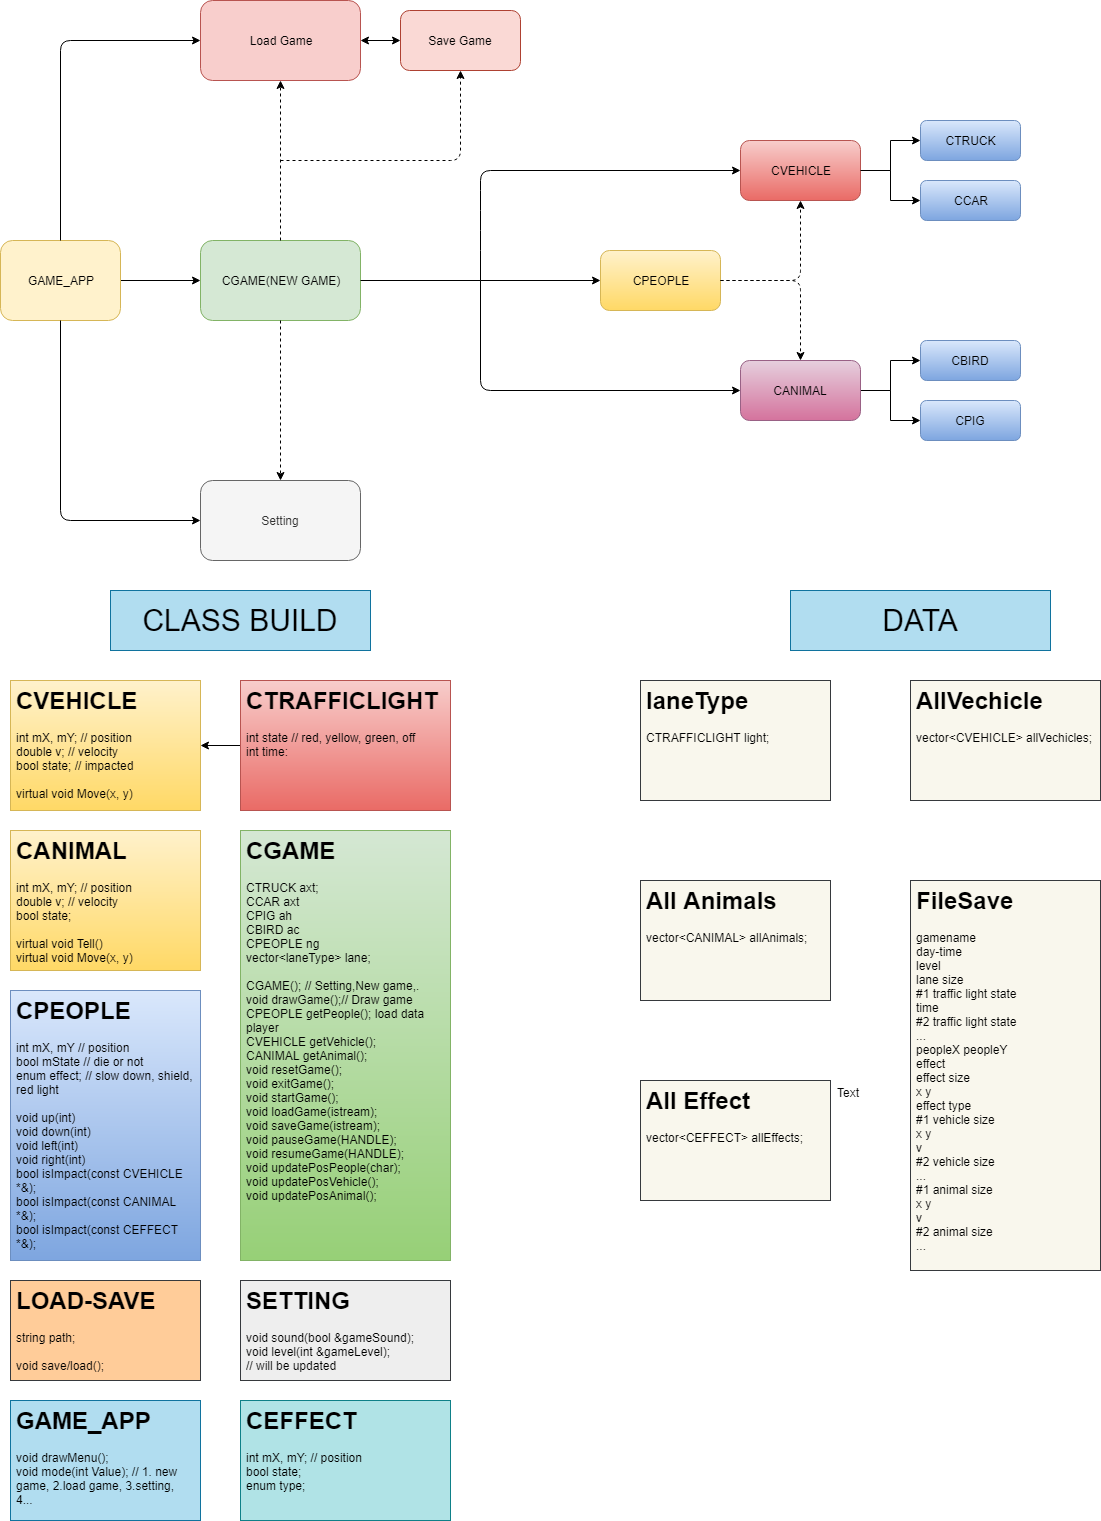

The diagram above was exported from draw.io. Its source (the exported page's mxGraphModel, read from the mxfile embedded in the PNG):
<mxGraphModel dx="1422" dy="762" grid="1" gridSize="10" guides="1" tooltips="1" connect="1" arrows="1" fold="1" page="1" pageScale="1" pageWidth="3300" pageHeight="4681" math="0" shadow="0">
  <root>
    <mxCell id="0" />
    <mxCell id="1" parent="0" />
    <mxCell id="I5lOxYquOivVO33uKcqu-4" value="" style="edgeStyle=orthogonalEdgeStyle;rounded=0;orthogonalLoop=1;jettySize=auto;html=1;" edge="1" parent="1" source="I5lOxYquOivVO33uKcqu-2">
      <mxGeometry relative="1" as="geometry">
        <mxPoint x="200" y="360" as="targetPoint" />
      </mxGeometry>
    </mxCell>
    <mxCell id="I5lOxYquOivVO33uKcqu-2" value="GAME_APP" style="rounded=1;whiteSpace=wrap;html=1;fillColor=#fff2cc;strokeColor=#d6b656;" vertex="1" parent="1">
      <mxGeometry y="320" width="120" height="80" as="geometry" />
    </mxCell>
    <mxCell id="I5lOxYquOivVO33uKcqu-29" value="" style="edgeStyle=orthogonalEdgeStyle;rounded=0;orthogonalLoop=1;jettySize=auto;html=1;shadow=0;strokeWidth=1;entryX=0;entryY=0.5;entryDx=0;entryDy=0;" edge="1" parent="1" target="I5lOxYquOivVO33uKcqu-25">
      <mxGeometry relative="1" as="geometry">
        <mxPoint x="480" y="360" as="sourcePoint" />
        <mxPoint x="560" y="360" as="targetPoint" />
      </mxGeometry>
    </mxCell>
    <mxCell id="I5lOxYquOivVO33uKcqu-3" value="CGAME(NEW GAME)" style="rounded=1;whiteSpace=wrap;html=1;fillColor=#d5e8d4;strokeColor=#82b366;" vertex="1" parent="1">
      <mxGeometry x="200" y="320" width="160" height="80" as="geometry" />
    </mxCell>
    <mxCell id="I5lOxYquOivVO33uKcqu-14" value="" style="edgeStyle=orthogonalEdgeStyle;rounded=0;orthogonalLoop=1;jettySize=auto;html=1;shadow=0;dashed=1;exitX=0.5;exitY=0;exitDx=0;exitDy=0;entryX=0.5;entryY=1;entryDx=0;entryDy=0;" edge="1" parent="1" source="I5lOxYquOivVO33uKcqu-3" target="I5lOxYquOivVO33uKcqu-10">
      <mxGeometry relative="1" as="geometry">
        <mxPoint x="300" y="290" as="targetPoint" />
      </mxGeometry>
    </mxCell>
    <mxCell id="I5lOxYquOivVO33uKcqu-10" value="Load Game" style="rounded=1;whiteSpace=wrap;html=1;fillColor=#f8cecc;strokeColor=#b85450;" vertex="1" parent="1">
      <mxGeometry x="200" y="80" width="160" height="80" as="geometry" />
    </mxCell>
    <mxCell id="I5lOxYquOivVO33uKcqu-15" value="" style="endArrow=classic;html=1;shadow=0;entryX=0;entryY=0.5;entryDx=0;entryDy=0;exitX=0.5;exitY=0;exitDx=0;exitDy=0;strokeColor=none;strokeWidth=1;" edge="1" parent="1" source="I5lOxYquOivVO33uKcqu-2" target="I5lOxYquOivVO33uKcqu-10">
      <mxGeometry width="50" height="50" relative="1" as="geometry">
        <mxPoint x="70" y="330" as="sourcePoint" />
        <mxPoint x="120" y="280" as="targetPoint" />
        <Array as="points">
          <mxPoint x="60" y="120" />
        </Array>
      </mxGeometry>
    </mxCell>
    <mxCell id="I5lOxYquOivVO33uKcqu-16" value="" style="endArrow=classic;html=1;shadow=0;exitX=0.5;exitY=1;exitDx=0;exitDy=0;" edge="1" parent="1" source="I5lOxYquOivVO33uKcqu-2">
      <mxGeometry width="50" height="50" relative="1" as="geometry">
        <mxPoint x="70" y="390" as="sourcePoint" />
        <mxPoint x="200" y="600" as="targetPoint" />
        <Array as="points">
          <mxPoint x="60" y="600" />
        </Array>
      </mxGeometry>
    </mxCell>
    <mxCell id="I5lOxYquOivVO33uKcqu-17" value="Setting" style="rounded=1;whiteSpace=wrap;html=1;fillColor=#f5f5f5;strokeColor=#666666;fontColor=#333333;" vertex="1" parent="1">
      <mxGeometry x="200" y="560" width="160" height="80" as="geometry" />
    </mxCell>
    <mxCell id="I5lOxYquOivVO33uKcqu-19" value="" style="endArrow=classic;html=1;shadow=0;strokeWidth=1;entryX=0;entryY=0.5;entryDx=0;entryDy=0;" edge="1" parent="1" target="I5lOxYquOivVO33uKcqu-10">
      <mxGeometry width="50" height="50" relative="1" as="geometry">
        <mxPoint x="60" y="320" as="sourcePoint" />
        <mxPoint x="110" y="270" as="targetPoint" />
        <Array as="points">
          <mxPoint x="60" y="120" />
        </Array>
      </mxGeometry>
    </mxCell>
    <mxCell id="I5lOxYquOivVO33uKcqu-20" value="Save Game" style="rounded=1;whiteSpace=wrap;html=1;fillColor=#fad9d5;strokeColor=#ae4132;" vertex="1" parent="1">
      <mxGeometry x="400" y="90" width="120" height="60" as="geometry" />
    </mxCell>
    <mxCell id="I5lOxYquOivVO33uKcqu-21" value="" style="endArrow=classic;startArrow=classic;html=1;shadow=0;strokeWidth=1;entryX=0;entryY=0.5;entryDx=0;entryDy=0;" edge="1" parent="1" target="I5lOxYquOivVO33uKcqu-20">
      <mxGeometry width="50" height="50" relative="1" as="geometry">
        <mxPoint x="360" y="120" as="sourcePoint" />
        <mxPoint x="410" y="70" as="targetPoint" />
      </mxGeometry>
    </mxCell>
    <mxCell id="I5lOxYquOivVO33uKcqu-23" value="" style="endArrow=classic;html=1;shadow=0;strokeWidth=1;entryX=0.5;entryY=1;entryDx=0;entryDy=0;dashed=1;" edge="1" parent="1" target="I5lOxYquOivVO33uKcqu-20">
      <mxGeometry width="50" height="50" relative="1" as="geometry">
        <mxPoint x="280" y="240" as="sourcePoint" />
        <mxPoint x="330" y="190" as="targetPoint" />
        <Array as="points">
          <mxPoint x="460" y="240" />
        </Array>
      </mxGeometry>
    </mxCell>
    <mxCell id="I5lOxYquOivVO33uKcqu-24" value="" style="endArrow=classic;html=1;shadow=0;dashed=1;strokeWidth=1;entryX=0.5;entryY=0;entryDx=0;entryDy=0;" edge="1" parent="1" target="I5lOxYquOivVO33uKcqu-17">
      <mxGeometry width="50" height="50" relative="1" as="geometry">
        <mxPoint x="280" y="400" as="sourcePoint" />
        <mxPoint x="330" y="350" as="targetPoint" />
      </mxGeometry>
    </mxCell>
    <mxCell id="I5lOxYquOivVO33uKcqu-25" value="CPEOPLE" style="rounded=1;whiteSpace=wrap;html=1;fillColor=#fff2cc;strokeColor=#d6b656;gradientColor=#ffd966;" vertex="1" parent="1">
      <mxGeometry x="600" y="330" width="120" height="60" as="geometry" />
    </mxCell>
    <mxCell id="I5lOxYquOivVO33uKcqu-43" value="" style="edgeStyle=orthogonalEdgeStyle;rounded=0;orthogonalLoop=1;jettySize=auto;html=1;shadow=0;strokeWidth=1;exitX=1;exitY=0.5;exitDx=0;exitDy=0;" edge="1" parent="1" source="I5lOxYquOivVO33uKcqu-26" target="I5lOxYquOivVO33uKcqu-42">
      <mxGeometry relative="1" as="geometry">
        <mxPoint x="860" y="460" as="sourcePoint" />
      </mxGeometry>
    </mxCell>
    <mxCell id="I5lOxYquOivVO33uKcqu-50" value="" style="edgeStyle=orthogonalEdgeStyle;rounded=0;orthogonalLoop=1;jettySize=auto;html=1;shadow=0;strokeWidth=1;entryX=0;entryY=0.5;entryDx=0;entryDy=0;" edge="1" parent="1" source="I5lOxYquOivVO33uKcqu-26" target="I5lOxYquOivVO33uKcqu-41">
      <mxGeometry relative="1" as="geometry">
        <mxPoint x="800" y="580" as="targetPoint" />
      </mxGeometry>
    </mxCell>
    <mxCell id="I5lOxYquOivVO33uKcqu-26" value="CANIMAL" style="rounded=1;whiteSpace=wrap;html=1;fillColor=#e6d0de;strokeColor=#996185;gradientColor=#d5739d;" vertex="1" parent="1">
      <mxGeometry x="740" y="440" width="120" height="60" as="geometry" />
    </mxCell>
    <mxCell id="I5lOxYquOivVO33uKcqu-53" value="" style="edgeStyle=orthogonalEdgeStyle;rounded=0;orthogonalLoop=1;jettySize=auto;html=1;shadow=0;strokeWidth=1;entryX=0;entryY=0.5;entryDx=0;entryDy=0;" edge="1" parent="1" source="I5lOxYquOivVO33uKcqu-27" target="I5lOxYquOivVO33uKcqu-38">
      <mxGeometry relative="1" as="geometry">
        <mxPoint x="940" y="250" as="targetPoint" />
      </mxGeometry>
    </mxCell>
    <mxCell id="I5lOxYquOivVO33uKcqu-27" value="CVEHICLE" style="rounded=1;whiteSpace=wrap;html=1;fillColor=#f8cecc;strokeColor=#b85450;gradientColor=#ea6b66;" vertex="1" parent="1">
      <mxGeometry x="740" y="220" width="120" height="60" as="geometry" />
    </mxCell>
    <mxCell id="I5lOxYquOivVO33uKcqu-30" value="" style="endArrow=classic;html=1;shadow=0;strokeWidth=1;entryX=0;entryY=0.5;entryDx=0;entryDy=0;" edge="1" parent="1" target="I5lOxYquOivVO33uKcqu-27">
      <mxGeometry width="50" height="50" relative="1" as="geometry">
        <mxPoint x="480" y="360" as="sourcePoint" />
        <mxPoint x="530" y="310" as="targetPoint" />
        <Array as="points">
          <mxPoint x="480" y="320" />
          <mxPoint x="480" y="280" />
          <mxPoint x="480" y="250" />
        </Array>
      </mxGeometry>
    </mxCell>
    <mxCell id="I5lOxYquOivVO33uKcqu-31" value="" style="endArrow=classic;html=1;shadow=0;strokeWidth=1;entryX=0;entryY=0.5;entryDx=0;entryDy=0;" edge="1" parent="1" target="I5lOxYquOivVO33uKcqu-26">
      <mxGeometry width="50" height="50" relative="1" as="geometry">
        <mxPoint x="480" y="360" as="sourcePoint" />
        <mxPoint x="530" y="310" as="targetPoint" />
        <Array as="points">
          <mxPoint x="480" y="470" />
        </Array>
      </mxGeometry>
    </mxCell>
    <mxCell id="I5lOxYquOivVO33uKcqu-32" value="" style="endArrow=classic;html=1;shadow=0;strokeWidth=1;entryX=0.5;entryY=1;entryDx=0;entryDy=0;dashed=1;" edge="1" parent="1" target="I5lOxYquOivVO33uKcqu-27">
      <mxGeometry width="50" height="50" relative="1" as="geometry">
        <mxPoint x="720" y="360" as="sourcePoint" />
        <mxPoint x="770" y="310" as="targetPoint" />
        <Array as="points">
          <mxPoint x="800" y="360" />
          <mxPoint x="800" y="300" />
        </Array>
      </mxGeometry>
    </mxCell>
    <mxCell id="I5lOxYquOivVO33uKcqu-33" value="" style="endArrow=classic;html=1;shadow=0;strokeWidth=1;entryX=0.5;entryY=0;entryDx=0;entryDy=0;dashed=1;" edge="1" parent="1" target="I5lOxYquOivVO33uKcqu-26">
      <mxGeometry width="50" height="50" relative="1" as="geometry">
        <mxPoint x="720" y="360" as="sourcePoint" />
        <mxPoint x="770" y="310" as="targetPoint" />
        <Array as="points">
          <mxPoint x="800" y="360" />
        </Array>
      </mxGeometry>
    </mxCell>
    <mxCell id="I5lOxYquOivVO33uKcqu-34" value="" style="endArrow=none;html=1;shadow=0;strokeWidth=1;" edge="1" parent="1">
      <mxGeometry width="50" height="50" relative="1" as="geometry">
        <mxPoint x="360" y="360" as="sourcePoint" />
        <mxPoint x="480" y="360" as="targetPoint" />
      </mxGeometry>
    </mxCell>
    <mxCell id="I5lOxYquOivVO33uKcqu-38" value="CTRUCK" style="rounded=1;whiteSpace=wrap;html=1;gradientColor=#7ea6e0;fillColor=#dae8fc;strokeColor=#6c8ebf;" vertex="1" parent="1">
      <mxGeometry x="920" y="200" width="100" height="40" as="geometry" />
    </mxCell>
    <mxCell id="I5lOxYquOivVO33uKcqu-40" value="CCAR" style="rounded=1;whiteSpace=wrap;html=1;gradientColor=#7ea6e0;fillColor=#dae8fc;strokeColor=#6c8ebf;" vertex="1" parent="1">
      <mxGeometry x="920" y="260" width="100" height="40" as="geometry" />
    </mxCell>
    <mxCell id="I5lOxYquOivVO33uKcqu-41" value="CPIG" style="rounded=1;whiteSpace=wrap;html=1;gradientColor=#7ea6e0;fillColor=#dae8fc;strokeColor=#6c8ebf;" vertex="1" parent="1">
      <mxGeometry x="920" y="480" width="100" height="40" as="geometry" />
    </mxCell>
    <mxCell id="I5lOxYquOivVO33uKcqu-42" value="CBIRD" style="rounded=1;whiteSpace=wrap;html=1;gradientColor=#7ea6e0;fillColor=#dae8fc;strokeColor=#6c8ebf;" vertex="1" parent="1">
      <mxGeometry x="920" y="420" width="100" height="40" as="geometry" />
    </mxCell>
    <mxCell id="I5lOxYquOivVO33uKcqu-54" value="" style="endArrow=classic;html=1;shadow=0;strokeWidth=1;entryX=0;entryY=0.5;entryDx=0;entryDy=0;rounded=0;" edge="1" parent="1" target="I5lOxYquOivVO33uKcqu-40">
      <mxGeometry width="50" height="50" relative="1" as="geometry">
        <mxPoint x="860" y="250" as="sourcePoint" />
        <mxPoint x="910" y="200" as="targetPoint" />
        <Array as="points">
          <mxPoint x="890" y="250" />
          <mxPoint x="890" y="280" />
        </Array>
      </mxGeometry>
    </mxCell>
    <mxCell id="I5lOxYquOivVO33uKcqu-56" value="&lt;h1&gt;CVEHICLE&lt;/h1&gt;&lt;div&gt;int mX, mY; // position&lt;/div&gt;&lt;div&gt;double v; // velocity&lt;/div&gt;&lt;div&gt;bool state; // impacted&lt;/div&gt;&lt;div&gt;&amp;nbsp;&lt;/div&gt;&lt;div&gt;virtual void Move(x, y)&lt;/div&gt;&lt;div&gt;&lt;br&gt;&lt;/div&gt;&lt;div&gt;&lt;br&gt;&lt;/div&gt;&lt;div&gt;&lt;br&gt;&lt;/div&gt;" style="text;html=1;strokeColor=#d6b656;fillColor=#fff2cc;spacing=5;spacingTop=-20;whiteSpace=wrap;overflow=hidden;rounded=0;glass=0;gradientColor=#ffd966;" vertex="1" parent="1">
      <mxGeometry x="10" y="760" width="190" height="130" as="geometry" />
    </mxCell>
    <mxCell id="I5lOxYquOivVO33uKcqu-57" value="&lt;h1&gt;CANIMAL&lt;/h1&gt;&lt;div&gt;int mX, mY; // position&lt;/div&gt;&lt;div&gt;double v; // velocity&lt;/div&gt;&lt;div&gt;bool state;&lt;/div&gt;&lt;div&gt;&lt;br&gt;&lt;/div&gt;&lt;div&gt;virtual void Tell()&lt;/div&gt;&lt;div&gt;virtual void Move(x, y)&lt;/div&gt;&lt;div&gt;&lt;br&gt;&lt;/div&gt;&lt;div&gt;&lt;br&gt;&lt;/div&gt;&lt;div&gt;&lt;br&gt;&lt;/div&gt;&lt;div&gt;&lt;br&gt;&lt;/div&gt;" style="text;html=1;strokeColor=#d6b656;fillColor=#fff2cc;spacing=5;spacingTop=-20;whiteSpace=wrap;overflow=hidden;rounded=0;gradientColor=#ffd966;" vertex="1" parent="1">
      <mxGeometry x="10" y="910" width="190" height="140" as="geometry" />
    </mxCell>
    <mxCell id="I5lOxYquOivVO33uKcqu-58" value="&lt;h1&gt;CPEOPLE&lt;/h1&gt;&lt;div&gt;int mX, mY // position&lt;/div&gt;&lt;div&gt;bool mState // die or not&lt;/div&gt;&lt;div&gt;enum effect; // slow down, shield, red light&lt;/div&gt;&lt;div&gt;&lt;br&gt;&lt;/div&gt;&lt;div&gt;void up(int)&lt;/div&gt;&lt;div&gt;void down(int)&lt;/div&gt;&lt;div&gt;void left(int)&lt;/div&gt;&lt;div&gt;void right(int)&lt;/div&gt;&lt;div&gt;bool isImpact(const CVEHICLE *&amp;amp;);&lt;/div&gt;&lt;div&gt;bool isImpact(const CANIMAL *&amp;amp;);&lt;/div&gt;&lt;div&gt;bool isImpact(const CEFFECT *&amp;amp;);&lt;/div&gt;&lt;div&gt;&lt;br&gt;&lt;/div&gt;&lt;div&gt;bool isFinish();&lt;/div&gt;&lt;div&gt;bool isDead();&lt;/div&gt;" style="text;html=1;strokeColor=#6c8ebf;fillColor=#dae8fc;spacing=5;spacingTop=-20;whiteSpace=wrap;overflow=hidden;rounded=0;glass=0;gradientColor=#7ea6e0;" vertex="1" parent="1">
      <mxGeometry x="10" y="1070" width="190" height="270" as="geometry" />
    </mxCell>
    <mxCell id="I5lOxYquOivVO33uKcqu-60" value="&lt;h1&gt;CGAME&lt;/h1&gt;&lt;div&gt;CTRUCK axt;&lt;/div&gt;&lt;div&gt;CCAR axt&lt;/div&gt;&lt;div&gt;CPIG ah&lt;/div&gt;&lt;div&gt;CBIRD ac&lt;/div&gt;&lt;div&gt;CPEOPLE ng&lt;/div&gt;&lt;div&gt;vector&amp;lt;laneType&amp;gt; lane;&lt;/div&gt;&lt;div&gt;&lt;br&gt;&lt;/div&gt;&lt;div&gt;CGAME(); // Setting,New game,.&amp;nbsp;&lt;/div&gt;&lt;div&gt;void drawGame();// Draw game&lt;/div&gt;&lt;div&gt;CPEOPLE getPeople(); load data player&lt;/div&gt;&lt;div&gt;CVEHICLE getVehicle();&lt;/div&gt;&lt;div&gt;CANIMAL getAnimal();&lt;/div&gt;&lt;div&gt;void resetGame();&lt;/div&gt;&lt;div&gt;void exitGame();&lt;/div&gt;&lt;div&gt;void startGame();&lt;/div&gt;&lt;div&gt;void loadGame(istream);&lt;/div&gt;&lt;div&gt;void saveGame(istream);&lt;/div&gt;&lt;div&gt;void pauseGame(HANDLE);&lt;/div&gt;&lt;div&gt;void resumeGame(HANDLE);&lt;/div&gt;&lt;div&gt;void updatePosPeople(char);&lt;/div&gt;&lt;div&gt;void updatePosVehicle();&lt;/div&gt;&lt;div&gt;void updatePosAnimal();&lt;/div&gt;" style="text;html=1;strokeColor=#82b366;fillColor=#d5e8d4;spacing=5;spacingTop=-20;whiteSpace=wrap;overflow=hidden;rounded=0;glass=0;gradientColor=#97d077;perimeterSpacing=1;" vertex="1" parent="1">
      <mxGeometry x="240" y="910" width="210" height="430" as="geometry" />
    </mxCell>
    <mxCell id="I5lOxYquOivVO33uKcqu-62" value="" style="edgeStyle=orthogonalEdgeStyle;rounded=0;orthogonalLoop=1;jettySize=auto;html=1;shadow=0;strokeWidth=1;" edge="1" parent="1" source="I5lOxYquOivVO33uKcqu-61" target="I5lOxYquOivVO33uKcqu-56">
      <mxGeometry relative="1" as="geometry" />
    </mxCell>
    <mxCell id="I5lOxYquOivVO33uKcqu-61" value="&lt;h1&gt;CTRAFFICLIGHT&lt;br&gt;&lt;/h1&gt;&lt;div&gt;int state // red, yellow, green, off&lt;/div&gt;&lt;div&gt;int time:&lt;/div&gt;" style="text;html=1;strokeColor=#b85450;fillColor=#f8cecc;spacing=5;spacingTop=-20;whiteSpace=wrap;overflow=hidden;rounded=0;glass=0;gradientColor=#ea6b66;" vertex="1" parent="1">
      <mxGeometry x="240" y="760" width="210" height="130" as="geometry" />
    </mxCell>
    <mxCell id="I5lOxYquOivVO33uKcqu-63" value="&lt;h1&gt;LOAD-SAVE&lt;/h1&gt;&lt;div&gt;string path;&lt;/div&gt;&lt;div&gt;&lt;br&gt;&lt;/div&gt;&lt;div&gt;void save/load();&lt;/div&gt;" style="text;html=1;strokeColor=#36393d;fillColor=#ffcc99;spacing=5;spacingTop=-20;whiteSpace=wrap;overflow=hidden;rounded=0;glass=0;" vertex="1" parent="1">
      <mxGeometry x="10" y="1360" width="190" height="100" as="geometry" />
    </mxCell>
    <mxCell id="I5lOxYquOivVO33uKcqu-64" value="&lt;h1&gt;SETTING&lt;/h1&gt;&lt;div&gt;void sound(bool &amp;amp;gameSound);&lt;/div&gt;&lt;div&gt;void level(int &amp;amp;gameLevel);&lt;/div&gt;&lt;div&gt;// will be updated&lt;/div&gt;" style="text;html=1;strokeColor=#36393d;fillColor=#eeeeee;spacing=5;spacingTop=-20;whiteSpace=wrap;overflow=hidden;rounded=0;glass=0;" vertex="1" parent="1">
      <mxGeometry x="240" y="1360" width="210" height="100" as="geometry" />
    </mxCell>
    <mxCell id="I5lOxYquOivVO33uKcqu-83" value="&lt;h1&gt;CEFFECT&lt;/h1&gt;&lt;div&gt;int mX, mY; // position&lt;/div&gt;&lt;div&gt;bool state;&amp;nbsp;&lt;/div&gt;&lt;div&gt;enum type;&lt;/div&gt;&lt;div&gt;&lt;br&gt;&lt;/div&gt;" style="text;html=1;strokeColor=#0e8088;fillColor=#b0e3e6;spacing=5;spacingTop=-20;whiteSpace=wrap;overflow=hidden;rounded=0;glass=0;" vertex="1" parent="1">
      <mxGeometry x="240" y="1480" width="210" height="120" as="geometry" />
    </mxCell>
    <mxCell id="I5lOxYquOivVO33uKcqu-65" value="&lt;h1&gt;GAME_APP&lt;/h1&gt;&lt;div&gt;void drawMenu();&lt;/div&gt;&lt;div&gt;void mode(int Value); // 1. new game, 2.load game, 3.setting, 4...&lt;/div&gt;" style="text;html=1;strokeColor=#10739e;fillColor=#b1ddf0;spacing=5;spacingTop=-20;whiteSpace=wrap;overflow=hidden;rounded=0;glass=0;" vertex="1" parent="1">
      <mxGeometry x="10" y="1480" width="190" height="120" as="geometry" />
    </mxCell>
    <mxCell id="I5lOxYquOivVO33uKcqu-66" value="&lt;font style=&quot;font-size: 30px&quot;&gt;CLASS BUILD&lt;/font&gt;" style="text;html=1;strokeColor=#10739e;fillColor=#b1ddf0;align=center;verticalAlign=middle;whiteSpace=wrap;rounded=0;glass=0;" vertex="1" parent="1">
      <mxGeometry x="110" y="670" width="260" height="60" as="geometry" />
    </mxCell>
    <mxCell id="I5lOxYquOivVO33uKcqu-69" value="&lt;font style=&quot;font-size: 30px&quot;&gt;DATA&lt;/font&gt;" style="text;html=1;strokeColor=#10739e;fillColor=#b1ddf0;align=center;verticalAlign=middle;whiteSpace=wrap;rounded=0;glass=0;" vertex="1" parent="1">
      <mxGeometry x="790" y="670" width="260" height="60" as="geometry" />
    </mxCell>
    <mxCell id="I5lOxYquOivVO33uKcqu-70" value="&lt;h1&gt;laneType&lt;/h1&gt;&lt;div&gt;CTRAFFICLIGHT light;&lt;/div&gt;&lt;div&gt;&lt;br&gt;&lt;/div&gt;" style="text;html=1;strokeColor=#36393d;fillColor=#f9f7ed;spacing=5;spacingTop=-20;whiteSpace=wrap;overflow=hidden;rounded=0;glass=0;" vertex="1" parent="1">
      <mxGeometry x="640" y="760" width="190" height="120" as="geometry" />
    </mxCell>
    <mxCell id="I5lOxYquOivVO33uKcqu-78" value="&lt;h1&gt;All Animals&lt;/h1&gt;&lt;div&gt;vector&amp;lt;CANIMAL&amp;gt; allAnimals;&lt;/div&gt;&lt;div&gt;&lt;br&gt;&lt;/div&gt;" style="text;html=1;strokeColor=#36393d;fillColor=#f9f7ed;spacing=5;spacingTop=-20;whiteSpace=wrap;overflow=hidden;rounded=0;glass=0;" vertex="1" parent="1">
      <mxGeometry x="640" y="960" width="190" height="120" as="geometry" />
    </mxCell>
    <mxCell id="I5lOxYquOivVO33uKcqu-81" value="&lt;h1&gt;FileSave&lt;/h1&gt;&lt;div&gt;gamename&lt;/div&gt;&lt;div&gt;day-time&lt;/div&gt;&lt;div&gt;level&lt;/div&gt;&lt;div&gt;lane size&lt;/div&gt;&lt;div&gt;#1 traffic light state&lt;/div&gt;&lt;div&gt;time&lt;/div&gt;&lt;div&gt;#2 traffic light state&lt;/div&gt;&lt;div&gt;&lt;span&gt;...&lt;/span&gt;&lt;/div&gt;&lt;div&gt;peopleX peopleY&lt;/div&gt;&lt;div&gt;effect&lt;/div&gt;&lt;div&gt;effect size&lt;/div&gt;&lt;div&gt;x y&lt;/div&gt;&lt;div&gt;effect type&lt;/div&gt;&lt;div&gt;#1 vehicle size&lt;/div&gt;&lt;div&gt;x y&lt;/div&gt;&lt;div&gt;v&lt;/div&gt;&lt;div&gt;#2 vehicle size&lt;/div&gt;&lt;div&gt;...&lt;/div&gt;&lt;div&gt;#1 animal size&lt;/div&gt;&lt;div&gt;x y&lt;/div&gt;&lt;div&gt;v&lt;/div&gt;&lt;div&gt;#2 animal size&lt;/div&gt;&lt;div&gt;...&lt;/div&gt;" style="text;html=1;strokeColor=#36393d;fillColor=#f9f7ed;spacing=5;spacingTop=-20;whiteSpace=wrap;overflow=hidden;rounded=0;glass=0;" vertex="1" parent="1">
      <mxGeometry x="910" y="960" width="190" height="390" as="geometry" />
    </mxCell>
    <mxCell id="I5lOxYquOivVO33uKcqu-74" value="&lt;h1&gt;AllVechicle&lt;/h1&gt;&lt;div&gt;vector&amp;lt;CVEHICLE&amp;gt; allVechicles;&lt;/div&gt;&lt;div&gt;&lt;br&gt;&lt;/div&gt;" style="text;html=1;strokeColor=#36393d;fillColor=#f9f7ed;spacing=5;spacingTop=-20;whiteSpace=wrap;overflow=hidden;rounded=0;glass=0;" vertex="1" parent="1">
      <mxGeometry x="910" y="760" width="190" height="120" as="geometry" />
    </mxCell>
    <mxCell id="I5lOxYquOivVO33uKcqu-85" value="Text" style="text;html=1;resizable=0;points=[];autosize=1;align=left;verticalAlign=top;spacingTop=-4;" vertex="1" parent="1">
      <mxGeometry x="835" y="1163" width="40" height="20" as="geometry" />
    </mxCell>
    <mxCell id="I5lOxYquOivVO33uKcqu-86" value="&lt;h1&gt;All Effect&lt;/h1&gt;&lt;div&gt;vector&amp;lt;CEFFECT&amp;gt; allEffects;&lt;/div&gt;" style="text;html=1;strokeColor=#36393d;fillColor=#f9f7ed;spacing=5;spacingTop=-20;whiteSpace=wrap;overflow=hidden;rounded=0;glass=0;" vertex="1" parent="1">
      <mxGeometry x="640" y="1160" width="190" height="120" as="geometry" />
    </mxCell>
  </root>
</mxGraphModel>